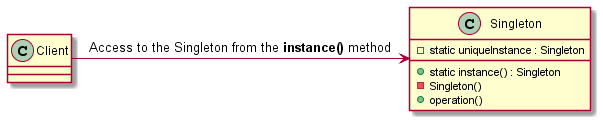

The diagram above was rendered by PlantUML. Its source (embedded in the PNG):
@startuml Singleton_diagram

class Singleton {
    + static instance() : Singleton
    - Singleton()
    + operation()
    - static uniqueInstance : Singleton
}

class Client {
}

Client -> Singleton : Access to the Singleton from the **instance()** method

@enduml